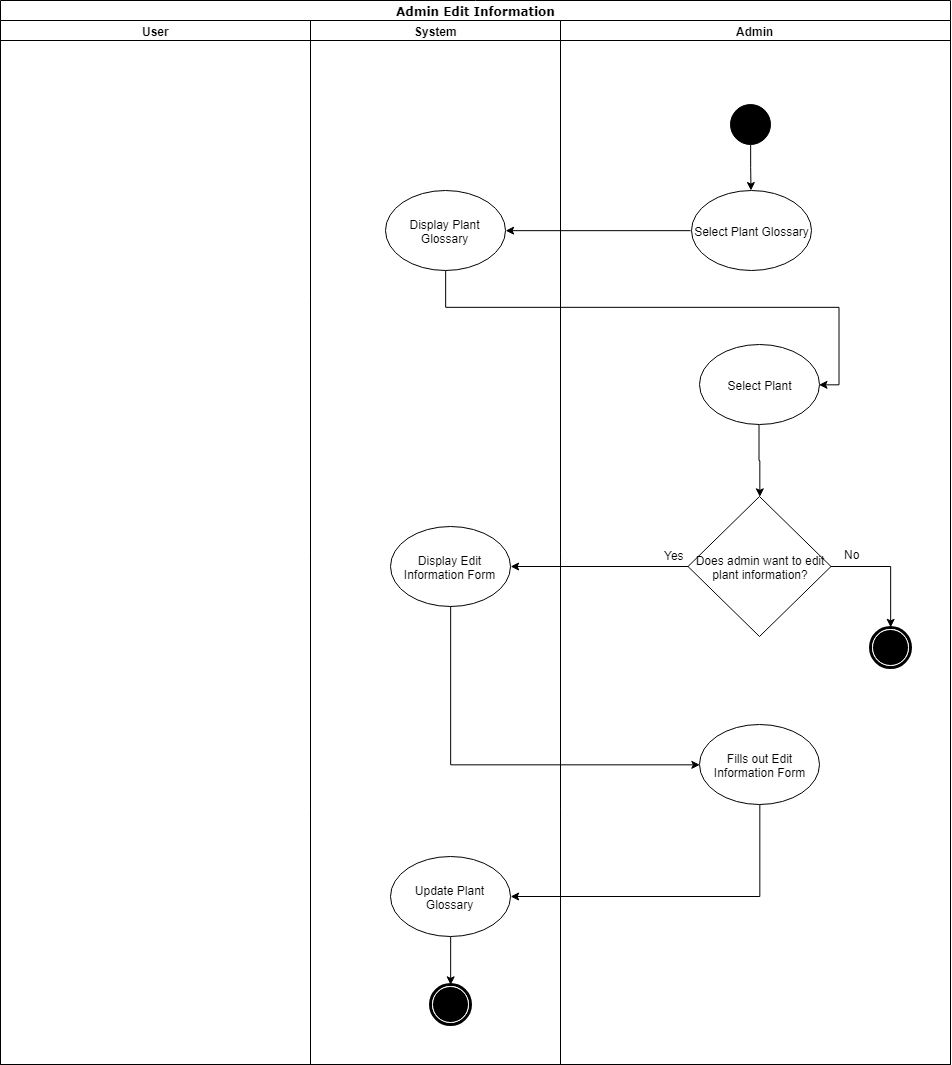

The diagram above was exported from draw.io. Its source (the exported page's mxGraphModel, read from the mxfile embedded in the PNG):
<mxGraphModel dx="1339" dy="708" grid="1" gridSize="10" guides="1" tooltips="1" connect="1" arrows="1" fold="1" page="1" pageScale="1" pageWidth="850" pageHeight="1100" background="#ffffff" math="0" shadow="0">
  <root>
    <mxCell id="0" />
    <mxCell id="1" parent="0" />
    <mxCell id="1c1d494c118603dd-1" value="Admin Edit Information" style="swimlane;html=1;childLayout=stackLayout;startSize=20;rounded=0;shadow=0;comic=0;labelBackgroundColor=none;strokeColor=#000000;strokeWidth=1;fillColor=#ffffff;fontFamily=Verdana;fontSize=12;fontColor=#000000;align=center;" parent="1" vertex="1">
      <mxGeometry x="40" y="16" width="950" height="1064" as="geometry" />
    </mxCell>
    <mxCell id="1c1d494c118603dd-3" value="User" style="swimlane;html=1;startSize=20;" parent="1c1d494c118603dd-1" vertex="1">
      <mxGeometry y="20" width="310" height="1044" as="geometry" />
    </mxCell>
    <mxCell id="1c1d494c118603dd-4" value="System" style="swimlane;html=1;startSize=20;" parent="1c1d494c118603dd-1" vertex="1">
      <mxGeometry x="310" y="20" width="250" height="1044" as="geometry" />
    </mxCell>
    <mxCell id="5Q3jboiVwvtn0feDg4gQ-15" value="Display Plant Glossary" style="ellipse;whiteSpace=wrap;html=1;" parent="1c1d494c118603dd-4" vertex="1">
      <mxGeometry x="75" y="170" width="120" height="80" as="geometry" />
    </mxCell>
    <mxCell id="5Q3jboiVwvtn0feDg4gQ-21" value="Display Edit Information Form" style="ellipse;whiteSpace=wrap;html=1;" parent="1c1d494c118603dd-4" vertex="1">
      <mxGeometry x="80" y="506" width="120" height="80" as="geometry" />
    </mxCell>
    <mxCell id="hpSaTrbZFJvwF_p5EWwm-18" style="edgeStyle=orthogonalEdgeStyle;rounded=0;orthogonalLoop=1;jettySize=auto;html=1;exitX=0.5;exitY=1;exitDx=0;exitDy=0;entryX=0.5;entryY=0;entryDx=0;entryDy=0;" edge="1" parent="1c1d494c118603dd-4" source="5Q3jboiVwvtn0feDg4gQ-32" target="5Q3jboiVwvtn0feDg4gQ-65">
      <mxGeometry relative="1" as="geometry" />
    </mxCell>
    <mxCell id="5Q3jboiVwvtn0feDg4gQ-32" value="Update Plant Glossary" style="ellipse;whiteSpace=wrap;html=1;" parent="1c1d494c118603dd-4" vertex="1">
      <mxGeometry x="80" y="836" width="120" height="80" as="geometry" />
    </mxCell>
    <mxCell id="5Q3jboiVwvtn0feDg4gQ-65" value="" style="shape=mxgraph.bpmn.shape;html=1;verticalLabelPosition=bottom;labelBackgroundColor=#ffffff;verticalAlign=top;perimeter=ellipsePerimeter;outline=end;symbol=terminate;rounded=0;shadow=0;comic=0;strokeColor=#000000;strokeWidth=1;fillColor=#ffffff;fontFamily=Verdana;fontSize=12;fontColor=#000000;align=center;" parent="1c1d494c118603dd-4" vertex="1">
      <mxGeometry x="120" y="964" width="40" height="40" as="geometry" />
    </mxCell>
    <mxCell id="hpSaTrbZFJvwF_p5EWwm-2" style="edgeStyle=orthogonalEdgeStyle;rounded=0;orthogonalLoop=1;jettySize=auto;html=1;exitX=0.5;exitY=1;exitDx=0;exitDy=0;entryX=1;entryY=0.5;entryDx=0;entryDy=0;" edge="1" parent="1c1d494c118603dd-1" source="5Q3jboiVwvtn0feDg4gQ-15" target="hpSaTrbZFJvwF_p5EWwm-1">
      <mxGeometry relative="1" as="geometry" />
    </mxCell>
    <mxCell id="5Q3jboiVwvtn0feDg4gQ-3" value="Admin" style="swimlane;html=1;startSize=20;" parent="1c1d494c118603dd-1" vertex="1">
      <mxGeometry x="560" y="20" width="390" height="1044" as="geometry" />
    </mxCell>
    <mxCell id="hpSaTrbZFJvwF_p5EWwm-8" style="edgeStyle=orthogonalEdgeStyle;rounded=0;orthogonalLoop=1;jettySize=auto;html=1;exitX=0.5;exitY=1;exitDx=0;exitDy=0;" edge="1" parent="5Q3jboiVwvtn0feDg4gQ-3" source="hpSaTrbZFJvwF_p5EWwm-6" target="hpSaTrbZFJvwF_p5EWwm-7">
      <mxGeometry relative="1" as="geometry" />
    </mxCell>
    <mxCell id="hpSaTrbZFJvwF_p5EWwm-6" value="" style="ellipse;whiteSpace=wrap;html=1;rounded=0;shadow=0;comic=0;labelBackgroundColor=none;strokeColor=#000000;strokeWidth=1;fillColor=#000000;fontFamily=Verdana;fontSize=12;fontColor=#000000;align=center;" vertex="1" parent="5Q3jboiVwvtn0feDg4gQ-3">
      <mxGeometry x="170" y="84" width="40" height="40" as="geometry" />
    </mxCell>
    <mxCell id="hpSaTrbZFJvwF_p5EWwm-7" value="Select Plant Glossary" style="ellipse;whiteSpace=wrap;html=1;" vertex="1" parent="5Q3jboiVwvtn0feDg4gQ-3">
      <mxGeometry x="130.5" y="170" width="120" height="80" as="geometry" />
    </mxCell>
    <mxCell id="hpSaTrbZFJvwF_p5EWwm-11" style="edgeStyle=orthogonalEdgeStyle;rounded=0;orthogonalLoop=1;jettySize=auto;html=1;exitX=0.5;exitY=1;exitDx=0;exitDy=0;" edge="1" parent="5Q3jboiVwvtn0feDg4gQ-3" source="hpSaTrbZFJvwF_p5EWwm-1" target="hpSaTrbZFJvwF_p5EWwm-10">
      <mxGeometry relative="1" as="geometry" />
    </mxCell>
    <mxCell id="hpSaTrbZFJvwF_p5EWwm-1" value="Select Plant" style="ellipse;whiteSpace=wrap;html=1;" vertex="1" parent="5Q3jboiVwvtn0feDg4gQ-3">
      <mxGeometry x="138.5" y="324" width="120" height="80" as="geometry" />
    </mxCell>
    <mxCell id="hpSaTrbZFJvwF_p5EWwm-13" style="edgeStyle=orthogonalEdgeStyle;rounded=0;orthogonalLoop=1;jettySize=auto;html=1;exitX=1;exitY=0.5;exitDx=0;exitDy=0;entryX=0.5;entryY=0;entryDx=0;entryDy=0;" edge="1" parent="5Q3jboiVwvtn0feDg4gQ-3" source="hpSaTrbZFJvwF_p5EWwm-10" target="60571a20871a0731-5">
      <mxGeometry relative="1" as="geometry" />
    </mxCell>
    <mxCell id="hpSaTrbZFJvwF_p5EWwm-10" value="Does admin want to edit&lt;br&gt;plant information?&lt;br&gt;" style="rhombus;whiteSpace=wrap;html=1;" vertex="1" parent="5Q3jboiVwvtn0feDg4gQ-3">
      <mxGeometry x="127.5" y="476" width="143" height="140" as="geometry" />
    </mxCell>
    <mxCell id="60571a20871a0731-5" value="" style="shape=mxgraph.bpmn.shape;html=1;verticalLabelPosition=bottom;labelBackgroundColor=#ffffff;verticalAlign=top;perimeter=ellipsePerimeter;outline=end;symbol=terminate;rounded=0;shadow=0;comic=0;strokeColor=#000000;strokeWidth=1;fillColor=#ffffff;fontFamily=Verdana;fontSize=12;fontColor=#000000;align=center;" parent="5Q3jboiVwvtn0feDg4gQ-3" vertex="1">
      <mxGeometry x="310" y="607" width="40" height="40" as="geometry" />
    </mxCell>
    <mxCell id="5Q3jboiVwvtn0feDg4gQ-23" value="Fills out Edit Information Form" style="ellipse;whiteSpace=wrap;html=1;" parent="5Q3jboiVwvtn0feDg4gQ-3" vertex="1">
      <mxGeometry x="139" y="704" width="120" height="80" as="geometry" />
    </mxCell>
    <mxCell id="hpSaTrbZFJvwF_p5EWwm-9" style="edgeStyle=orthogonalEdgeStyle;rounded=0;orthogonalLoop=1;jettySize=auto;html=1;exitX=0;exitY=0.5;exitDx=0;exitDy=0;entryX=1;entryY=0.5;entryDx=0;entryDy=0;" edge="1" parent="1c1d494c118603dd-1" source="hpSaTrbZFJvwF_p5EWwm-7" target="5Q3jboiVwvtn0feDg4gQ-15">
      <mxGeometry relative="1" as="geometry" />
    </mxCell>
    <mxCell id="hpSaTrbZFJvwF_p5EWwm-12" style="edgeStyle=orthogonalEdgeStyle;rounded=0;orthogonalLoop=1;jettySize=auto;html=1;exitX=0;exitY=0.5;exitDx=0;exitDy=0;entryX=1;entryY=0.5;entryDx=0;entryDy=0;" edge="1" parent="1c1d494c118603dd-1" source="hpSaTrbZFJvwF_p5EWwm-10" target="5Q3jboiVwvtn0feDg4gQ-21">
      <mxGeometry relative="1" as="geometry" />
    </mxCell>
    <mxCell id="hpSaTrbZFJvwF_p5EWwm-16" style="edgeStyle=orthogonalEdgeStyle;rounded=0;orthogonalLoop=1;jettySize=auto;html=1;exitX=0.5;exitY=1;exitDx=0;exitDy=0;entryX=0;entryY=0.5;entryDx=0;entryDy=0;" edge="1" parent="1c1d494c118603dd-1" source="5Q3jboiVwvtn0feDg4gQ-21" target="5Q3jboiVwvtn0feDg4gQ-23">
      <mxGeometry relative="1" as="geometry" />
    </mxCell>
    <mxCell id="hpSaTrbZFJvwF_p5EWwm-17" style="edgeStyle=orthogonalEdgeStyle;rounded=0;orthogonalLoop=1;jettySize=auto;html=1;exitX=0.5;exitY=1;exitDx=0;exitDy=0;entryX=1;entryY=0.5;entryDx=0;entryDy=0;" edge="1" parent="1c1d494c118603dd-1" source="5Q3jboiVwvtn0feDg4gQ-23" target="5Q3jboiVwvtn0feDg4gQ-32">
      <mxGeometry relative="1" as="geometry" />
    </mxCell>
    <mxCell id="hpSaTrbZFJvwF_p5EWwm-14" value="No" style="text;html=1;resizable=0;points=[];autosize=1;align=left;verticalAlign=top;spacingTop=-4;" vertex="1" parent="1">
      <mxGeometry x="882" y="561" width="30" height="10" as="geometry" />
    </mxCell>
    <mxCell id="hpSaTrbZFJvwF_p5EWwm-15" value="Yes" style="text;html=1;resizable=0;points=[];autosize=1;align=left;verticalAlign=top;spacingTop=-4;" vertex="1" parent="1">
      <mxGeometry x="702" y="562" width="40" height="10" as="geometry" />
    </mxCell>
  </root>
</mxGraphModel>